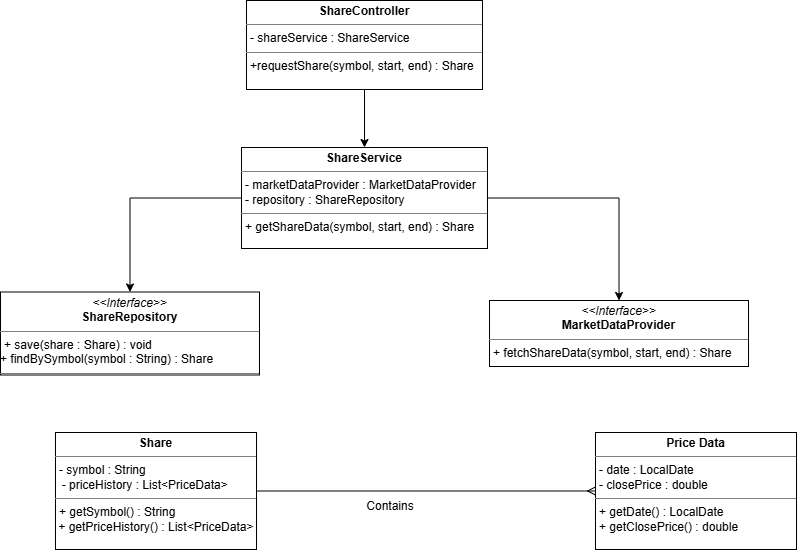

The diagram above was exported from draw.io. Its source (the exported page's mxGraphModel, read from the mxfile embedded in the PNG):
<mxGraphModel dx="956" dy="439" grid="0" gridSize="10" guides="1" tooltips="1" connect="1" arrows="1" fold="1" page="0" pageScale="1" pageWidth="827" pageHeight="1169" math="0" shadow="0">
  <root>
    <mxCell id="0" />
    <mxCell id="1" parent="0" />
    <mxCell id="M9YiWXRxBhM5lkZ4Qmr5-37" edge="1" parent="1" source="M9YiWXRxBhM5lkZ4Qmr5-27" style="edgeStyle=orthogonalEdgeStyle;rounded=0;orthogonalLoop=1;jettySize=auto;html=1;entryX=0;entryY=0.5;entryDx=0;entryDy=0;endArrow=ERmany;endFill=0;" target="M9YiWXRxBhM5lkZ4Qmr5-28">
      <mxGeometry relative="1" as="geometry" />
    </mxCell>
    <mxCell id="M9YiWXRxBhM5lkZ4Qmr5-27" parent="1" style="verticalAlign=top;align=left;overflow=fill;html=1;whiteSpace=wrap;" value="&lt;p style=&quot;margin:0px;margin-top:4px;text-align:center;&quot;&gt;&lt;b&gt;Share&lt;/b&gt;&lt;/p&gt;&lt;hr size=&quot;1&quot; style=&quot;border-style:solid;&quot;&gt;&lt;p style=&quot;margin:0px;margin-left:4px;&quot;&gt;&lt;span style=&quot;background-color: transparent; color: light-dark(rgb(0, 0, 0), rgb(255, 255, 255));&quot;&gt;- symbol : String&lt;/span&gt;&lt;/p&gt;&amp;nbsp; - priceHistory : List&amp;lt;PriceData&amp;gt;&lt;hr size=&quot;1&quot; style=&quot;border-style:solid;&quot;&gt;&lt;p style=&quot;margin:0px;margin-left:4px;&quot;&gt;+&lt;span style=&quot;background-color: transparent; color: light-dark(rgb(0, 0, 0), rgb(255, 255, 255));&quot;&gt;&amp;nbsp;getSymbol() : String&lt;/span&gt;&lt;/p&gt;&amp;nbsp;+ getPriceHistory() : List&amp;lt;PriceData&amp;gt;" vertex="1">
      <mxGeometry height="117" width="201" x="138" y="546" as="geometry" />
    </mxCell>
    <mxCell id="M9YiWXRxBhM5lkZ4Qmr5-28" parent="1" style="verticalAlign=top;align=left;overflow=fill;html=1;whiteSpace=wrap;" value="&lt;p style=&quot;margin:0px;margin-top:4px;text-align:center;&quot;&gt;&lt;b&gt;Price Data&lt;/b&gt;&lt;/p&gt;&lt;hr size=&quot;1&quot; style=&quot;border-style:solid;&quot;&gt;&lt;p style=&quot;margin:0px;margin-left:4px;&quot;&gt;- date : LocalDate&lt;br&gt;- closePrice : double&lt;/p&gt;&lt;hr size=&quot;1&quot; style=&quot;border-style:solid;&quot;&gt;&lt;p style=&quot;margin:0px;margin-left:4px;&quot;&gt;+ getDate() : LocalDate&lt;br&gt;+ getClosePrice() : double&lt;/p&gt;" vertex="1">
      <mxGeometry height="117" width="201" x="678" y="546" as="geometry" />
    </mxCell>
    <mxCell id="M9YiWXRxBhM5lkZ4Qmr5-30" parent="1" style="verticalAlign=top;align=left;overflow=fill;html=1;whiteSpace=wrap;" value="&lt;p style=&quot;margin:0px;margin-top:4px;text-align:center;&quot;&gt;&lt;i&gt;&amp;lt;&amp;lt;Interface&amp;gt;&amp;gt;&lt;/i&gt;&lt;br&gt;&lt;b&gt;MarketDataProvider&lt;/b&gt;&lt;/p&gt;&lt;hr size=&quot;1&quot; style=&quot;border-style:solid;&quot;&gt;&lt;p style=&quot;margin:0px;margin-left:4px;&quot;&gt;+ fetchShareData(symbol, start, end) : Share&lt;/p&gt;&lt;hr size=&quot;1&quot; style=&quot;border-style:solid;&quot;&gt;&lt;p style=&quot;margin:0px;margin-left:4px;&quot;&gt;&lt;br&gt;&lt;/p&gt;" vertex="1">
      <mxGeometry height="66" width="259" x="572" y="414" as="geometry" />
    </mxCell>
    <mxCell id="M9YiWXRxBhM5lkZ4Qmr5-31" parent="1" style="verticalAlign=top;align=left;overflow=fill;html=1;whiteSpace=wrap;" value="&lt;p style=&quot;margin:0px;margin-top:4px;text-align:center;&quot;&gt;&lt;i&gt;&amp;lt;&amp;lt;Interface&amp;gt;&amp;gt;&lt;/i&gt;&lt;br&gt;&lt;b&gt;ShareRepository&lt;/b&gt;&lt;/p&gt;&lt;hr size=&quot;1&quot; style=&quot;border-style:solid;&quot;&gt;&lt;p style=&quot;margin:0px;margin-left:4px;&quot;&gt;+&amp;nbsp;&lt;span style=&quot;background-color: transparent; color: light-dark(rgb(0, 0, 0), rgb(255, 255, 255));&quot;&gt;save(share : Share) : void&lt;/span&gt;&lt;/p&gt;+ findBySymbol(symbol : String) : Share&lt;hr size=&quot;1&quot; style=&quot;border-style:solid;&quot;&gt;&lt;p style=&quot;margin:0px;margin-left:4px;&quot;&gt;&lt;br&gt;&lt;/p&gt;" vertex="1">
      <mxGeometry height="83" width="259" x="83" y="405.5" as="geometry" />
    </mxCell>
    <mxCell id="M9YiWXRxBhM5lkZ4Qmr5-35" edge="1" parent="1" source="M9YiWXRxBhM5lkZ4Qmr5-32" style="edgeStyle=orthogonalEdgeStyle;rounded=0;orthogonalLoop=1;jettySize=auto;html=1;exitX=0;exitY=0.5;exitDx=0;exitDy=0;entryX=0.5;entryY=0;entryDx=0;entryDy=0;" target="M9YiWXRxBhM5lkZ4Qmr5-31">
      <mxGeometry relative="1" as="geometry" />
    </mxCell>
    <mxCell id="M9YiWXRxBhM5lkZ4Qmr5-36" edge="1" parent="1" source="M9YiWXRxBhM5lkZ4Qmr5-32" style="edgeStyle=orthogonalEdgeStyle;rounded=0;orthogonalLoop=1;jettySize=auto;html=1;exitX=1;exitY=0.5;exitDx=0;exitDy=0;entryX=0.5;entryY=0;entryDx=0;entryDy=0;" target="M9YiWXRxBhM5lkZ4Qmr5-30">
      <mxGeometry relative="1" as="geometry" />
    </mxCell>
    <mxCell id="M9YiWXRxBhM5lkZ4Qmr5-32" parent="1" style="verticalAlign=top;align=left;overflow=fill;html=1;whiteSpace=wrap;" value="&lt;p style=&quot;margin:0px;margin-top:4px;text-align:center;&quot;&gt;&lt;b&gt;ShareService&lt;/b&gt;&lt;/p&gt;&lt;hr size=&quot;1&quot; style=&quot;border-style:solid;&quot;&gt;&lt;p style=&quot;margin:0px;margin-left:4px;&quot;&gt;- marketDataProvider : MarketDataProvider&lt;br&gt;- repository : ShareRepository&lt;/p&gt;&lt;hr size=&quot;1&quot; style=&quot;border-style:solid;&quot;&gt;&lt;p style=&quot;margin:0px;margin-left:4px;&quot;&gt;+&lt;span style=&quot;background-color: transparent; color: light-dark(rgb(0, 0, 0), rgb(255, 255, 255));&quot;&gt;&amp;nbsp;&lt;/span&gt;&lt;span style=&quot;background-color: transparent; color: light-dark(rgb(0, 0, 0), rgb(255, 255, 255));&quot;&gt;getShareData(symbol, start, end) : Share&lt;/span&gt;&lt;/p&gt;" vertex="1">
      <mxGeometry height="101" width="246" x="324" y="261" as="geometry" />
    </mxCell>
    <mxCell id="M9YiWXRxBhM5lkZ4Qmr5-34" edge="1" parent="1" source="M9YiWXRxBhM5lkZ4Qmr5-33" style="edgeStyle=orthogonalEdgeStyle;rounded=0;orthogonalLoop=1;jettySize=auto;html=1;entryX=0.5;entryY=0;entryDx=0;entryDy=0;" target="M9YiWXRxBhM5lkZ4Qmr5-32">
      <mxGeometry relative="1" as="geometry" />
    </mxCell>
    <mxCell id="M9YiWXRxBhM5lkZ4Qmr5-33" parent="1" style="verticalAlign=top;align=left;overflow=fill;html=1;whiteSpace=wrap;" value="&lt;p style=&quot;margin:0px;margin-top:4px;text-align:center;&quot;&gt;&lt;b&gt;ShareController&lt;/b&gt;&lt;/p&gt;&lt;hr size=&quot;1&quot; style=&quot;border-style:solid;&quot;&gt;&lt;p style=&quot;margin:0px;margin-left:4px;&quot;&gt;- shareService : ShareService&lt;/p&gt;&lt;hr size=&quot;1&quot; style=&quot;border-style:solid;&quot;&gt;&lt;p style=&quot;margin:0px;margin-left:4px;&quot;&gt;+&lt;span style=&quot;background-color: transparent; color: light-dark(rgb(0, 0, 0), rgb(255, 255, 255));&quot;&gt;requestShare(symbol, start, end) : Share&lt;/span&gt;&lt;/p&gt;" vertex="1">
      <mxGeometry height="89" width="236" x="329" y="114" as="geometry" />
    </mxCell>
    <mxCell id="M9YiWXRxBhM5lkZ4Qmr5-38" parent="1" style="text;html=1;whiteSpace=wrap;strokeColor=none;fillColor=none;align=center;verticalAlign=middle;rounded=0;" value="Contains" vertex="1">
      <mxGeometry height="30" width="60" x="443" y="605" as="geometry" />
    </mxCell>
  </root>
</mxGraphModel>